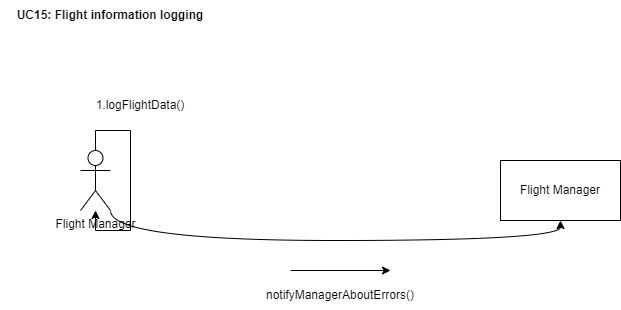

The diagram above was exported from draw.io. Its source (the exported page's mxGraphModel, read from the mxfile embedded in the PNG):
<mxGraphModel dx="1194" dy="600" grid="1" gridSize="10" guides="1" tooltips="1" connect="1" arrows="1" fold="1" page="1" pageScale="1" pageWidth="850" pageHeight="1100" math="0" shadow="0">
  <root>
    <mxCell id="0" />
    <mxCell id="1" parent="0" />
    <mxCell id="kT0GHrxiaNtayEtNGbWw-1" value="&lt;b&gt;UC15: Flight information logging&lt;/b&gt;" style="text;html=1;align=center;verticalAlign=middle;whiteSpace=wrap;rounded=0;" vertex="1" parent="1">
      <mxGeometry x="20" y="90" width="220" height="30" as="geometry" />
    </mxCell>
    <mxCell id="kT0GHrxiaNtayEtNGbWw-2" value="Flight Manager" style="rounded=0;whiteSpace=wrap;html=1;" vertex="1" parent="1">
      <mxGeometry x="520" y="250" width="120" height="60" as="geometry" />
    </mxCell>
    <mxCell id="kT0GHrxiaNtayEtNGbWw-4" style="edgeStyle=orthogonalEdgeStyle;curved=1;rounded=0;orthogonalLoop=1;jettySize=auto;html=1;exitX=1;exitY=1;exitDx=0;exitDy=0;exitPerimeter=0;entryX=0.5;entryY=1;entryDx=0;entryDy=0;" edge="1" parent="1" source="kT0GHrxiaNtayEtNGbWw-3" target="kT0GHrxiaNtayEtNGbWw-2">
      <mxGeometry relative="1" as="geometry" />
    </mxCell>
    <mxCell id="kT0GHrxiaNtayEtNGbWw-3" value="Flight Manager" style="shape=umlActor;verticalLabelPosition=bottom;verticalAlign=top;html=1;outlineConnect=0;" vertex="1" parent="1">
      <mxGeometry x="100" y="240" width="30" height="60" as="geometry" />
    </mxCell>
    <mxCell id="kT0GHrxiaNtayEtNGbWw-5" style="edgeStyle=orthogonalEdgeStyle;rounded=0;orthogonalLoop=1;jettySize=auto;html=1;exitX=0.5;exitY=0;exitDx=0;exitDy=0;exitPerimeter=0;" edge="1" parent="1" source="kT0GHrxiaNtayEtNGbWw-3" target="kT0GHrxiaNtayEtNGbWw-3">
      <mxGeometry relative="1" as="geometry" />
    </mxCell>
    <mxCell id="kT0GHrxiaNtayEtNGbWw-6" value="1.logFlightData()" style="text;html=1;align=center;verticalAlign=middle;whiteSpace=wrap;rounded=0;" vertex="1" parent="1">
      <mxGeometry x="130" y="180" width="60" height="30" as="geometry" />
    </mxCell>
    <mxCell id="kT0GHrxiaNtayEtNGbWw-7" value="" style="endArrow=classic;html=1;rounded=0;" edge="1" parent="1">
      <mxGeometry width="50" height="50" relative="1" as="geometry">
        <mxPoint x="310" y="360" as="sourcePoint" />
        <mxPoint x="410" y="360" as="targetPoint" />
      </mxGeometry>
    </mxCell>
    <mxCell id="kT0GHrxiaNtayEtNGbWw-8" value="notifyManagerAboutErrors()" style="text;html=1;align=center;verticalAlign=middle;whiteSpace=wrap;rounded=0;" vertex="1" parent="1">
      <mxGeometry x="330" y="370" width="60" height="30" as="geometry" />
    </mxCell>
  </root>
</mxGraphModel>